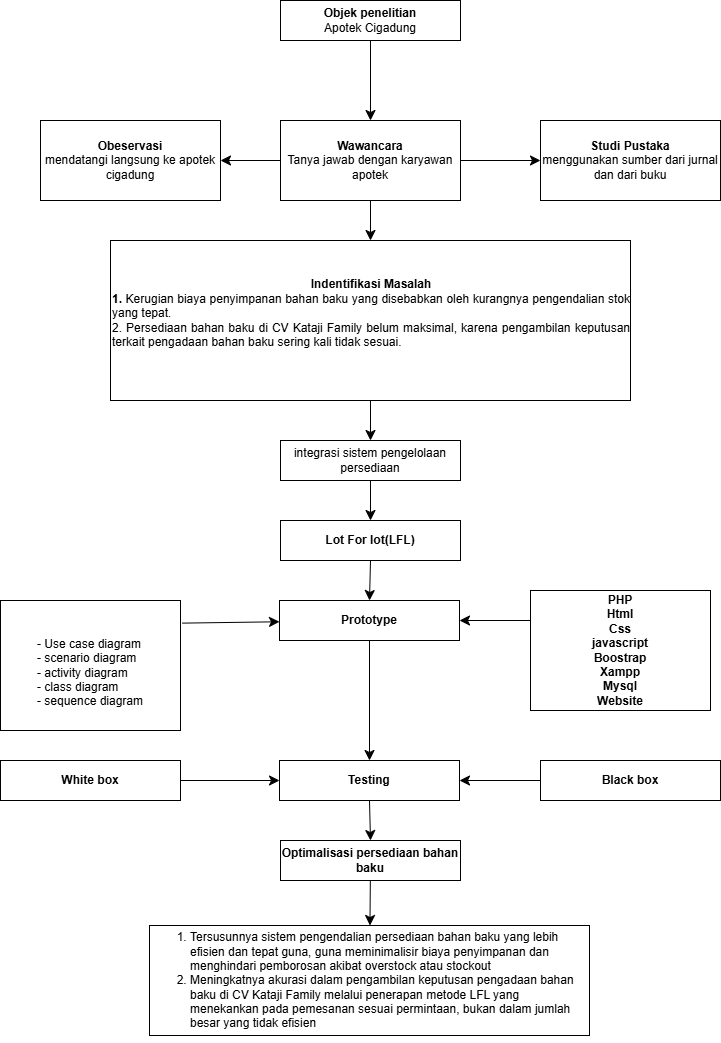

The diagram above was exported from draw.io. Its source (the exported page's mxGraphModel, read from the mxfile embedded in the PNG):
<mxGraphModel dx="7072" dy="7505" grid="1" gridSize="10" guides="1" tooltips="1" connect="1" arrows="1" fold="1" page="1" pageScale="1" pageWidth="827" pageHeight="1169" math="0" shadow="0">
  <root>
    <mxCell id="0" />
    <mxCell id="1" parent="0" />
    <mxCell id="2" value="&lt;b&gt;Objek penelitian&lt;/b&gt;&lt;div&gt;Apotek Cigadung&lt;/div&gt;" style="rounded=0;whiteSpace=wrap;html=1;" vertex="1" parent="1">
      <mxGeometry x="-4580" y="-4240" width="180" height="40" as="geometry" />
    </mxCell>
    <mxCell id="3" value="" style="edgeStyle=none;curved=1;rounded=0;orthogonalLoop=1;jettySize=auto;html=1;fontSize=12;startSize=8;endSize=8;" edge="1" source="6" target="8" parent="1">
      <mxGeometry relative="1" as="geometry" />
    </mxCell>
    <mxCell id="4" value="" style="edgeStyle=none;curved=1;rounded=0;orthogonalLoop=1;jettySize=auto;html=1;fontSize=12;startSize=8;endSize=8;" edge="1" source="6" target="7" parent="1">
      <mxGeometry relative="1" as="geometry" />
    </mxCell>
    <mxCell id="5" value="" style="edgeStyle=none;curved=1;rounded=0;orthogonalLoop=1;jettySize=auto;html=1;fontSize=12;startSize=8;endSize=8;" edge="1" source="6" target="9" parent="1">
      <mxGeometry relative="1" as="geometry" />
    </mxCell>
    <mxCell id="6" value="&lt;b&gt;Wawancara&lt;/b&gt;&lt;div&gt;Tanya jawab dengan karyawan apotek&lt;/div&gt;" style="rounded=0;whiteSpace=wrap;html=1;" vertex="1" parent="1">
      <mxGeometry x="-4580" y="-4120" width="180" height="80" as="geometry" />
    </mxCell>
    <mxCell id="7" value="&lt;b&gt;Studi Pustaka&lt;/b&gt;&lt;div&gt;menggunakan sumber dari jurnal dan dari buku&lt;/div&gt;" style="rounded=0;whiteSpace=wrap;html=1;" vertex="1" parent="1">
      <mxGeometry x="-4320" y="-4120" width="180" height="80" as="geometry" />
    </mxCell>
    <mxCell id="8" value="&lt;b&gt;Obeservasi&lt;/b&gt;&lt;div&gt;mendatangi langsung ke apotek cigadung&lt;/div&gt;" style="rounded=0;whiteSpace=wrap;html=1;" vertex="1" parent="1">
      <mxGeometry x="-4820" y="-4120" width="180" height="80" as="geometry" />
    </mxCell>
    <mxCell id="9" value="&lt;div&gt;&lt;div style=&quot;text-align: center;&quot;&gt;&lt;div&gt;&lt;b&gt;Indentifikasi Masalah&lt;/b&gt;&lt;/div&gt;&lt;div&gt;&lt;div style=&quot;text-align: justify;&quot;&gt;&lt;b&gt;1.&amp;nbsp;&lt;/b&gt;Kerugian biaya penyimpanan bahan baku yang disebabkan oleh kurangnya pengendalian stok yang tepat.&amp;nbsp;&lt;/div&gt;&lt;div style=&quot;text-align: justify;&quot;&gt;2.&amp;nbsp;&lt;span style=&quot;background-color: transparent; color: light-dark(rgb(0, 0, 0), rgb(255, 255, 255));&quot;&gt;Persediaan bahan baku di CV Kataji Family belum maksimal, karena pengambilan keputusan terkait pengadaan bahan baku sering kali tidak sesuai.&amp;nbsp;&lt;/span&gt;&lt;/div&gt;&lt;div style=&quot;font-weight: bold;&quot;&gt;&lt;br&gt;&lt;/div&gt;&lt;/div&gt;&lt;/div&gt;&lt;/div&gt;" style="rounded=0;whiteSpace=wrap;html=1;align=left;" vertex="1" parent="1">
      <mxGeometry x="-4750" y="-4000" width="520" height="160" as="geometry" />
    </mxCell>
    <mxCell id="10" value="integrasi sistem pengelolaan persediaan" style="rounded=0;whiteSpace=wrap;html=1;" vertex="1" parent="1">
      <mxGeometry x="-4580" y="-3800" width="180" height="40" as="geometry" />
    </mxCell>
    <mxCell id="11" value="&lt;b&gt;Lot For lot(LFL)&lt;/b&gt;" style="rounded=0;whiteSpace=wrap;html=1;" vertex="1" parent="1">
      <mxGeometry x="-4580" y="-3720" width="180" height="40" as="geometry" />
    </mxCell>
    <mxCell id="12" value="" style="edgeStyle=none;curved=1;rounded=0;orthogonalLoop=1;jettySize=auto;html=1;fontSize=12;startSize=8;endSize=8;" edge="1" source="13" target="16" parent="1">
      <mxGeometry relative="1" as="geometry" />
    </mxCell>
    <mxCell id="13" value="&lt;b&gt;Prototype&lt;/b&gt;" style="rounded=0;whiteSpace=wrap;html=1;" vertex="1" parent="1">
      <mxGeometry x="-4581" y="-3640" width="180" height="40" as="geometry" />
    </mxCell>
    <mxCell id="14" value="" style="edgeStyle=none;curved=1;rounded=0;orthogonalLoop=1;jettySize=auto;html=1;fontSize=12;startSize=8;endSize=8;exitX=1.011;exitY=0.174;exitDx=0;exitDy=0;exitPerimeter=0;" edge="1" source="15" target="13" parent="1">
      <mxGeometry relative="1" as="geometry" />
    </mxCell>
    <mxCell id="15" value="&lt;br&gt;&lt;div style=&quot;text-align: left;&quot;&gt;- Use case diagram&lt;/div&gt;&lt;div style=&quot;text-align: left;&quot;&gt;&lt;span style=&quot;background-color: transparent; color: light-dark(rgb(0, 0, 0), rgb(255, 255, 255));&quot;&gt;- scenario diagram&lt;/span&gt;&lt;/div&gt;&lt;div style=&quot;text-align: left;&quot;&gt;- activity diagram&lt;/div&gt;&lt;div style=&quot;text-align: left;&quot;&gt;- class diagram&lt;/div&gt;&lt;div style=&quot;text-align: left;&quot;&gt;- sequence diagram&lt;/div&gt;" style="rounded=0;whiteSpace=wrap;html=1;" vertex="1" parent="1">
      <mxGeometry x="-4860" y="-3640" width="180" height="130" as="geometry" />
    </mxCell>
    <mxCell id="16" value="&lt;b&gt;Testing&lt;/b&gt;" style="rounded=0;whiteSpace=wrap;html=1;" vertex="1" parent="1">
      <mxGeometry x="-4581" y="-3480" width="180" height="40" as="geometry" />
    </mxCell>
    <mxCell id="17" value="" style="edgeStyle=none;curved=1;rounded=0;orthogonalLoop=1;jettySize=auto;html=1;fontSize=12;startSize=8;endSize=8;" edge="1" source="18" target="21" parent="1">
      <mxGeometry relative="1" as="geometry" />
    </mxCell>
    <mxCell id="18" value="&lt;b&gt;Optimalisasi persediaan bahan baku&lt;/b&gt;" style="rounded=0;whiteSpace=wrap;html=1;" vertex="1" parent="1">
      <mxGeometry x="-4580" y="-3400" width="180" height="40" as="geometry" />
    </mxCell>
    <mxCell id="19" value="" style="edgeStyle=none;curved=1;rounded=0;orthogonalLoop=1;jettySize=auto;html=1;fontSize=12;startSize=8;endSize=8;exitX=0;exitY=0.25;exitDx=0;exitDy=0;" edge="1" source="20" target="13" parent="1">
      <mxGeometry relative="1" as="geometry" />
    </mxCell>
    <mxCell id="20" value="&lt;b&gt;PHP&lt;/b&gt;&lt;div&gt;&lt;b&gt;Html&lt;/b&gt;&lt;/div&gt;&lt;div&gt;&lt;b&gt;Css&lt;/b&gt;&lt;/div&gt;&lt;div&gt;&lt;b&gt;javascript&lt;/b&gt;&lt;/div&gt;&lt;div&gt;&lt;b&gt;Boostrap&lt;br&gt;&lt;/b&gt;&lt;div&gt;&lt;b&gt;Xampp&lt;/b&gt;&lt;/div&gt;&lt;div&gt;&lt;b&gt;Mysql&lt;/b&gt;&lt;/div&gt;&lt;div&gt;&lt;b&gt;Website&lt;/b&gt;&lt;/div&gt;&lt;/div&gt;" style="rounded=0;whiteSpace=wrap;html=1;" vertex="1" parent="1">
      <mxGeometry x="-4330" y="-3650" width="180" height="120" as="geometry" />
    </mxCell>
    <mxCell id="21" value="&lt;div&gt;&lt;ol&gt;&lt;li style=&quot;text-align: left;&quot;&gt;&lt;span style=&quot;&quot; data-end=&quot;657&quot; data-start=&quot;566&quot;&gt;Tersusunnya sistem pengendalian persediaan bahan baku yang lebih efisien dan tepat guna&lt;/span&gt;, guna meminimalisir biaya penyimpanan dan menghindari pemborosan akibat overstock atau stockout&lt;/li&gt;&lt;li style=&quot;text-align: left;&quot;&gt;&lt;span style=&quot;&quot; data-end=&quot;1059&quot; data-start=&quot;986&quot;&gt;Meningkatnya akurasi dalam pengambilan keputusan pengadaan bahan baku&lt;/span&gt; di CV Kataji Family melalui penerapan metode LFL yang menekankan pada pemesanan sesuai permintaan, bukan dalam jumlah besar yang tidak efisien&lt;/li&gt;&lt;/ol&gt;&lt;/div&gt;" style="rounded=0;whiteSpace=wrap;html=1;" vertex="1" parent="1">
      <mxGeometry x="-4711" y="-3315" width="440" height="110" as="geometry" />
    </mxCell>
    <mxCell id="22" value="" style="endArrow=classic;html=1;rounded=0;fontSize=12;startSize=8;endSize=8;curved=1;exitX=0.5;exitY=1;exitDx=0;exitDy=0;" edge="1" source="2" target="6" parent="1">
      <mxGeometry width="50" height="50" relative="1" as="geometry">
        <mxPoint x="-4510" y="-4160" as="sourcePoint" />
        <mxPoint x="-4460" y="-4210" as="targetPoint" />
      </mxGeometry>
    </mxCell>
    <mxCell id="23" value="" style="endArrow=classic;html=1;rounded=0;fontSize=12;startSize=8;endSize=8;curved=1;exitX=0.5;exitY=1;exitDx=0;exitDy=0;entryX=0.5;entryY=0;entryDx=0;entryDy=0;" edge="1" source="9" target="10" parent="1">
      <mxGeometry width="50" height="50" relative="1" as="geometry">
        <mxPoint x="-4480" y="-3860" as="sourcePoint" />
        <mxPoint x="-4430" y="-3910" as="targetPoint" />
      </mxGeometry>
    </mxCell>
    <mxCell id="24" value="" style="endArrow=classic;html=1;rounded=0;fontSize=12;startSize=8;endSize=8;curved=1;entryX=0.5;entryY=0;entryDx=0;entryDy=0;exitX=0.5;exitY=1;exitDx=0;exitDy=0;" edge="1" source="10" target="11" parent="1">
      <mxGeometry width="50" height="50" relative="1" as="geometry">
        <mxPoint x="-4490" y="-3750" as="sourcePoint" />
        <mxPoint x="-4480" y="-3790" as="targetPoint" />
      </mxGeometry>
    </mxCell>
    <mxCell id="25" value="" style="endArrow=classic;html=1;rounded=0;fontSize=12;startSize=8;endSize=8;curved=1;exitX=0.5;exitY=1;exitDx=0;exitDy=0;entryX=0.5;entryY=0;entryDx=0;entryDy=0;" edge="1" source="11" target="13" parent="1">
      <mxGeometry width="50" height="50" relative="1" as="geometry">
        <mxPoint x="-4470" y="-3820" as="sourcePoint" />
        <mxPoint x="-4470" y="-3780" as="targetPoint" />
      </mxGeometry>
    </mxCell>
    <mxCell id="26" value="" style="edgeStyle=none;curved=1;rounded=0;orthogonalLoop=1;jettySize=auto;html=1;fontSize=12;startSize=8;endSize=8;" edge="1" source="27" target="16" parent="1">
      <mxGeometry relative="1" as="geometry" />
    </mxCell>
    <mxCell id="27" value="&lt;b&gt;Black box&lt;/b&gt;" style="rounded=0;whiteSpace=wrap;html=1;" vertex="1" parent="1">
      <mxGeometry x="-4320" y="-3480" width="180" height="40" as="geometry" />
    </mxCell>
    <mxCell id="28" value="" style="edgeStyle=none;curved=1;rounded=0;orthogonalLoop=1;jettySize=auto;html=1;fontSize=12;startSize=8;endSize=8;" edge="1" source="29" target="16" parent="1">
      <mxGeometry relative="1" as="geometry" />
    </mxCell>
    <mxCell id="29" value="&lt;b&gt;White box&lt;/b&gt;" style="rounded=0;whiteSpace=wrap;html=1;" vertex="1" parent="1">
      <mxGeometry x="-4860" y="-3480" width="180" height="40" as="geometry" />
    </mxCell>
    <mxCell id="30" value="" style="edgeStyle=none;curved=1;rounded=0;orthogonalLoop=1;jettySize=auto;html=1;fontSize=12;startSize=8;endSize=8;exitX=0.5;exitY=1;exitDx=0;exitDy=0;entryX=0.5;entryY=0;entryDx=0;entryDy=0;" edge="1" source="16" target="18" parent="1">
      <mxGeometry relative="1" as="geometry">
        <mxPoint x="-4480" y="-3350" as="sourcePoint" />
        <mxPoint x="-4490" y="-3390" as="targetPoint" />
      </mxGeometry>
    </mxCell>
  </root>
</mxGraphModel>